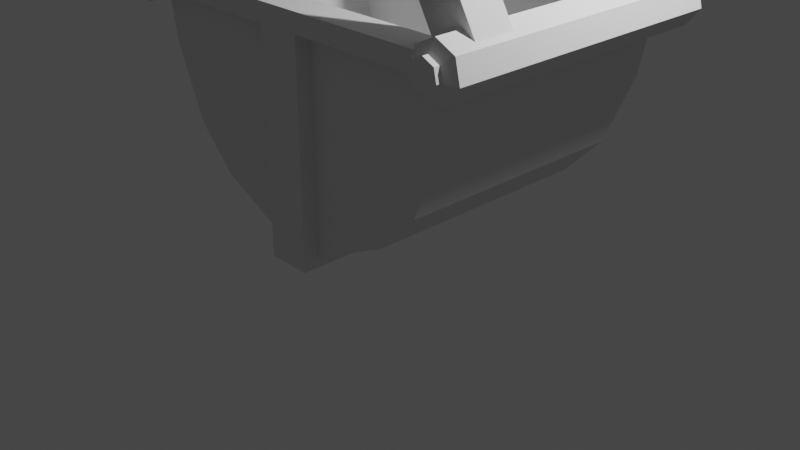 # Source: untitled.blend  (saved by Blender 2.91.10; exported with 4.5.12 LTS)
import bpy
from mathutils import Matrix  # noqa: F401  (used for matrix-valued properties, if any)

bpy.ops.wm.read_factory_settings(use_empty=True)
scene = bpy.context.scene
scene.name = 'Scene'

# ---- collections
col_collection = bpy.data.collections.new('Collection'); scene.collection.children.link(col_collection)

# ---- world
world_world = bpy.data.worlds.new('World'); scene.world = world_world
world_world.use_nodes = True; world_world.node_tree.nodes.clear()
_N = world_world.node_tree.nodes; _L = world_world.node_tree.links
n0 = _N.new('ShaderNodeOutputWorld'); n0.name = 'World Output'; n0.location = (300, 300)
n1 = _N.new('ShaderNodeBackground'); n1.name = 'Background'; n1.location = (10, 300)
n1.inputs[0].default_value = (0.05088, 0.05088, 0.05088, 1.0)
_L.new(n1.outputs[0], n0.inputs[0])
n0.is_active_output = True
world_world.color = (0.05088, 0.05088, 0.05088)
world_world.use_sun_shadow = False
world_world.sun_shadow_jitter_overblur = 0.0

# ---- cameras
cam_camera = bpy.data.cameras.new('Camera')
cam_camera.clip_end = 100.0
cam_camera.ortho_scale = 7.314

# ---- lights
light_light = bpy.data.lights.new('Light', 'POINT')
light_light.transmission_factor = 0.0
light_light.energy = 1000.0
light_light.shadow_soft_size = 0.1
light_light.shadow_maximum_resolution = 0.006
light_light.use_absolute_resolution = True

# ---- meshes
me_plane = bpy.data.meshes.new('Plane')
me_plane.from_pydata([(0.0, -1.249, 0.0), (-0.9675, -1.249, 2.261), (-1.051, -1.412, 2.261), (-0.1176, -1.249, 0.0), (-0.1176, -1.249, 2.261), (-0.1176, -1.249, 0.09774), (-0.5489, -1.249, 0.5219), (-0.7527, -1.249, 0.9432), (-0.9124, -1.249, 1.681), (-0.1176, -1.412, 0.0), (0.0, -1.412, 0.0), (-0.1176, -1.412, 2.261), (0.0, -1.412, 2.261), (-0.1176, -1.412, 0.09774), (-0.9675, -1.066, 2.261), (-0.8534, -1.066, 2.261), (-0.1176, -1.066, 0.09774), (-0.5489, -1.066, 0.5219), (-0.7527, -1.066, 0.9432), (-0.9124, -1.066, 1.681), (-0.1176, -1.066, 0.367), (-0.5252, -1.066, 0.7623), (-0.6846, -1.066, 1.092), (-0.8094, -1.066, 1.668), (-0.1176, -1.066, 2.261), (-0.5252, 0.0, 0.7623), (-0.1176, 0.0, 0.367), (-0.9675, 0.0, 2.261), (-0.8534, 0.0, 2.261), (-0.1176, 0.0, 0.09774), (-0.5489, 0.0, 0.5219), (-0.7527, 0.0, 0.9432), (-0.9124, 0.0, 1.681), (-0.8094, 0.0, 1.668), (-0.6846, 0.0, 1.092), (0.0, -1.066, 0.09774), (0.0, -1.066, 0.367), (0.0, -1.066, 2.261), (-0.1176, -1.066, 0.0), (-0.1176, 0.0, -2.235e-08), (0.0, -1.066, 0.0), (0.0, 0.0, 0.0), (-0.1176, -1.249, 2.459), (0.0, -1.249, 2.459), (-0.9675, -1.249, 2.459), (-0.1176, -1.412, 2.459), (0.0, -1.412, 2.459), (-0.9675, -1.066, 2.459), (-0.8534, -1.066, 2.459), (-0.8534, 0.0, 2.459), (-0.9675, 0.0, 2.459), (-0.1176, -1.066, 2.459), (0.0, -1.066, 2.459), (-1.051, -1.412, 2.459), (-1.051, 0.0, 2.261), (-1.051, 0.0, 2.459)], [], [(3, 0, 10, 9), (1, 8, 19, 14), (9, 10, 12, 11, 13), (5, 3, 9, 13), (27, 28, 49, 50), (4, 5, 13, 11), (7, 6, 17, 18), (8, 7, 18, 19), (6, 5, 16, 17), (17, 16, 29, 30), (8, 1, 4, 5, 6, 7), (21, 22, 34, 25), (14, 19, 32, 27), (28, 15, 48, 49), (20, 24, 15, 23, 22, 21), (47, 44, 53, 55, 50), (27, 32, 33, 28), (31, 30, 25, 34), (32, 31, 34, 33), (25, 30, 29, 26), (22, 23, 33, 34), (18, 17, 30, 31), (23, 15, 28, 33), (16, 20, 26, 29), (20, 21, 25, 26), (19, 18, 31, 32), (24, 20, 36, 37), (20, 16, 35, 36), (16, 29, 39, 38), (5, 16, 38, 3), (0, 3, 38, 40), (39, 41, 40, 38), (2, 53, 55, 54), (43, 42, 45, 46), (48, 47, 50, 49), (42, 44, 47, 48, 51), (42, 43, 52, 51), (15, 24, 51, 48), (37, 24, 51, 52), (11, 12, 46, 45), (27, 50, 55, 54), (11, 45, 53, 2), (45, 42, 44, 53), (14, 27, 54, 2, 1), (4, 1, 2, 11)])
_uv = me_plane.uv_layers.new(name='UVMap')
_uv.uv.foreach_set('vector', [0.0, 0.0, 0.0, 0.0, 0.0, 0.0, 0.0, 0.0, 0.0, 0.0, 0.0, 0.0, 0.0, 0.0, 0.0, 0.0, 0.4982, 0.0, 1.0, 0.0, 1.0, 0.0, 0.4982, 0.0, 0.4982, 0.0, 0.0, 0.0, 0.0, 0.0, 0.0, 0.0, 0.0, 0.0, 0.0, 0.0, 0.0, 0.0, 0.0, 0.0, 0.0, 0.0, 0.4982, 0.0, 0.4982, 0.0, 0.4982, 0.0, 0.4982, 0.0, 0.0, 0.0, 0.0, 0.0, 0.0, 0.0, 0.0, 0.0, 0.0, 0.0, 0.0, 0.0, 0.0, 0.0, 0.0, 0.0, 0.0, 0.0, 0.0, 0.0, 0.0, 0.0, 0.0, 0.0, 0.0, 0.0, 0.0, 0.0, 0.0, 0.0, 0.0, 0.0, 0.0, 0.0, 0.0, 0.0, 0.0, 0.0, 0.0, 0.0, 0.0, 0.0, 0.0, 0.0, 0.2454, 0.0, 0.1259, 0.0, 0.1259, 0.0, 0.2454, 0.0, 0.0, 0.0, 0.0, 0.0, 0.0, 0.0, 0.0, 0.0, 0.0, 0.0, 0.0, 0.0, 0.0, 0.0, 0.0, 0.0, 0.0, 0.0, 0.0, 0.0, 0.0, 0.0, 0.03229, 0.0, 0.1259, 0.0, 0.2454, 0.0, 0.0, 0.0, 0.0, 0.0, 0.4982, 0.0, 0.0, 0.0, 0.0, 0.0, 0.0, 0.0, 0.0, 0.0, 0.03229, 0.0, 0.0, 0.0, 0.1259, 0.0, 0.2454, 0.0, 0.2454, 0.0, 0.1259, 0.0, 0.03229, 0.0, 0.1259, 0.0, 0.1259, 0.0, 0.03229, 0.0, 0.2454, 0.0, 0.2454, 0.0, 0.0, 0.0, 0.0, 0.0, 0.1259, 0.0, 0.03229, 0.0, 0.03229, 0.0, 0.1259, 0.0, 0.0, 0.0, 0.0, 0.0, 0.0, 0.0, 0.0, 0.0, 0.03229, 0.0, 0.0, 0.0, 0.0, 0.0, 0.03229, 0.0, 0.0, 0.0, 0.0, 0.0, 0.0, 0.0, 0.0, 0.0, 0.0, 0.0, 0.2454, 0.0, 0.2454, 0.0, 0.0, 0.0, 0.0, 0.0, 0.0, 0.0, 0.0, 0.0, 0.0, 0.0, 0.0, 0.0, 0.0, 0.0, 0.0, 0.0, 0.0, 0.0, 0.0, 0.0, 0.0, 0.0, 0.0, 0.0, 0.0, 0.0, 0.0, 0.0, 0.0, 0.0, 0.0, 0.0, 0.0, 0.0, 0.0, 0.0, 0.0, 0.0, 0.0, 0.0, 0.0, 0.0, 0.0, 0.0, 0.0, 0.0, 0.0, 0.0, 0.0, 0.0, 0.0, 0.0, 0.0, 0.0, 0.0, 0.0, 0.0, 0.0, 0.4982, 0.0, 0.4982, 0.0, 0.0, 0.0, 0.0, 0.0, 0.0, 0.0, 0.0, 0.0, 0.0, 0.0, 0.0, 0.0, 0.0, 0.0, 0.0, 0.0, 0.0, 0.0, 0.0, 0.0, 0.0, 0.0, 0.0, 0.0, 0.0, 0.0, 0.0, 0.0, 0.0, 0.0, 0.0, 0.0, 0.0, 0.0, 0.0, 0.0, 0.0, 0.0, 0.0, 0.0, 0.0, 0.0, 0.0, 0.0, 0.0, 0.0, 0.0, 0.0, 0.0, 0.0, 0.0, 0.0, 0.0, 0.0, 0.4982, 0.0, 1.0, 0.0, 1.0, 0.0, 0.4982, 0.0, 0.0, 0.0, 0.0, 0.0, 0.0, 0.0, 0.0, 0.0, 0.4982, 0.0, 0.4982, 0.0, 0.4982, 0.0, 0.4982, 0.0, 0.0, 0.0, 0.0, 0.0, 0.0, 0.0, 0.4982, 0.0, 0.0, 0.0, 0.0, 0.0, 0.0, 0.0, 0.4982, 0.0, 0.0, 0.0, 0.4982, 0.0, 0.0, 0.0, 0.4982, 0.0, 0.4982, 0.0])
me_plane.use_remesh_fix_poles = True
me_plane.use_remesh_preserve_attributes = False
me_plane.use_mirror_vertex_groups = False
me_plane.update()
me_circle = bpy.data.meshes.new('Circle')
me_circle.from_pydata([(-1.977, 2.651, -0.6422), (-2.183, 2.551, -0.6422), (-2.234, 2.329, -0.6422), (-2.092, 2.15, -0.6422), (-1.863, 2.15, -0.6422), (-1.72, 2.329, -0.6422), (-1.771, 2.551, -0.6422), (-2.183, 2.551, -0.5424), (-1.977, 2.651, -0.5424), (-2.234, 2.329, -0.5424), (-2.092, 2.15, -0.5424), (-1.863, 2.15, -0.5424), (-1.72, 2.329, -0.5424), (-1.771, 2.551, -0.5424), (-2.094, 2.48, -0.4755), (-1.977, 2.537, -0.4755), (-2.123, 2.354, -0.4755), (-2.042, 2.252, -0.4755), (-1.912, 2.252, -0.4755), (-1.831, 2.354, -0.4755), (-1.86, 2.48, -0.4755), (-2.094, 2.48, -0.4174), (-1.977, 2.537, -0.4174), (-2.123, 2.354, -0.4174), (-2.042, 2.252, -0.4174), (-1.912, 2.252, -0.4174), (-1.831, 2.354, -0.4174), (-1.86, 2.48, -0.4174), (-2.183, 2.551, -1.608), (-1.977, 2.651, -1.608), (-2.234, 2.329, -1.608), (-2.092, 2.15, -1.608), (-1.863, 2.15, -1.608), (-1.72, 2.329, -1.608), (-1.771, 2.551, -1.608), (-1.788, 2.331, -0.8128), (-2.145, 2.537, -0.8128), (-1.788, 2.331, -1.225), (-2.145, 2.537, -1.225), (-1.582, 2.688, -0.8128), (-1.939, 2.894, -0.8128), (-1.582, 2.688, -1.225), (-1.939, 2.894, -1.225), (-0.2408, 5.767, -1.225), (-0.2408, 5.767, -0.8128), (1.977, 2.651, -0.6422), (2.183, 2.551, -0.6422), (2.234, 2.329, -0.6422), (2.092, 2.15, -0.6422), (1.863, 2.15, -0.6422), (1.72, 2.329, -0.6422), (1.771, 2.551, -0.6422), (2.183, 2.551, -0.5424), (1.977, 2.651, -0.5424), (2.234, 2.329, -0.5424), (2.092, 2.15, -0.5424), (1.863, 2.15, -0.5424), (1.72, 2.329, -0.5424), (1.771, 2.551, -0.5424), (2.094, 2.48, -0.4755), (1.977, 2.537, -0.4755), (2.123, 2.354, -0.4755), (2.042, 2.252, -0.4755), (1.912, 2.252, -0.4755), (1.831, 2.354, -0.4755), (1.86, 2.48, -0.4755), (2.094, 2.48, -0.4174), (1.977, 2.537, -0.4174), (2.123, 2.354, -0.4174), (2.042, 2.252, -0.4174), (1.912, 2.252, -0.4174), (1.831, 2.354, -0.4174), (1.86, 2.48, -0.4174), (2.183, 2.551, -1.608), (1.977, 2.651, -1.608), (2.234, 2.329, -1.608), (2.092, 2.15, -1.608), (1.863, 2.15, -1.608), (1.72, 2.329, -1.608), (1.771, 2.551, -1.608), (1.788, 2.331, -0.8128), (2.145, 2.537, -0.8128), (1.788, 2.331, -1.225), (2.145, 2.537, -1.225), (1.582, 2.688, -0.8128), (1.939, 2.894, -0.8128), (1.582, 2.688, -1.225), (1.939, 2.894, -1.225), (0.2408, 5.767, -1.225), (0.0, 5.438, -1.225), (0.0, 5.438, -0.8128), (0.2408, 5.767, -0.8128), (-0.005983, 6.035, -0.8093), (-0.3029, 5.927, -0.8093), (-0.4609, 5.653, -0.8093), (-0.4061, 5.342, -0.8093), (-0.164, 5.139, -0.8093), (0.152, 5.139, -0.8093), (0.3941, 5.342, -0.8093), (0.449, 5.653, -0.8093), (0.291, 5.927, -0.8093), (-0.3029, 5.927, -0.6605), (-0.005983, 6.035, -0.6605), (-0.4609, 5.653, -0.6605), (-0.4061, 5.342, -0.6605), (-0.164, 5.139, -0.6605), (0.152, 5.139, -0.6605), (0.3941, 5.342, -0.6605), (0.449, 5.653, -0.6605), (0.291, 5.927, -0.6605), (-0.1821, 5.783, -0.5477), (-0.005983, 5.847, -0.5477), (-0.2758, 5.62, -0.5477), (-0.2433, 5.436, -0.5477), (-0.09969, 5.315, -0.5477), (0.08773, 5.315, -0.5477), (0.2313, 5.436, -0.5477), (0.2638, 5.62, -0.5477), (0.1701, 5.783, -0.5477), (-0.3029, 5.927, -1.608), (-0.005983, 6.035, -1.608), (-0.4609, 5.653, -1.608), (-0.4061, 5.342, -1.608), (-0.164, 5.139, -1.608), (0.152, 5.139, -1.608), (0.3941, 5.342, -1.608), (0.449, 5.653, -1.608), (0.291, 5.927, -1.608), (-1.977, 2.651, -3.474), (-2.183, 2.551, -3.474), (-2.234, 2.329, -3.474), (-2.092, 2.15, -3.474), (-1.863, 2.15, -3.474), (-1.72, 2.329, -3.474), (-1.771, 2.551, -3.474), (-2.183, 2.551, -3.574), (-1.977, 2.651, -3.574), (-2.234, 2.329, -3.574), (-2.092, 2.15, -3.574), (-1.863, 2.15, -3.574), (-1.72, 2.329, -3.574), (-1.771, 2.551, -3.574), (-2.094, 2.48, -3.641), (-1.977, 2.537, -3.641), (-2.123, 2.354, -3.641), (-2.042, 2.252, -3.641), (-1.912, 2.252, -3.641), (-1.831, 2.354, -3.641), (-1.86, 2.48, -3.641), (-2.094, 2.48, -3.699), (-1.977, 2.537, -3.699), (-2.123, 2.354, -3.699), (-2.042, 2.252, -3.699), (-1.912, 2.252, -3.699), (-1.831, 2.354, -3.699), (-1.86, 2.48, -3.699), (-2.183, 2.551, -2.509), (-1.977, 2.651, -2.509), (-2.234, 2.329, -2.509), (-2.092, 2.15, -2.509), (-1.863, 2.15, -2.509), (-1.72, 2.329, -2.509), (-1.771, 2.551, -2.509), (-1.788, 2.331, -3.304), (-2.145, 2.537, -3.304), (-1.788, 2.331, -2.891), (-2.145, 2.537, -2.891), (-1.582, 2.688, -3.304), (-1.939, 2.894, -3.304), (-1.582, 2.688, -2.891), (-1.939, 2.894, -2.891), (-0.2408, 5.767, -2.891), (-0.2408, 5.767, -3.304), (1.977, 2.651, -3.474), (2.183, 2.551, -3.474), (2.234, 2.329, -3.474), (2.092, 2.15, -3.474), (1.863, 2.15, -3.474), (1.72, 2.329, -3.474), (1.771, 2.551, -3.474), (2.183, 2.551, -3.574), (1.977, 2.651, -3.574), (2.234, 2.329, -3.574), (2.092, 2.15, -3.574), (1.863, 2.15, -3.574), (1.72, 2.329, -3.574), (1.771, 2.551, -3.574), (2.094, 2.48, -3.641), (1.977, 2.537, -3.641), (2.123, 2.354, -3.641), (2.042, 2.252, -3.641), (1.912, 2.252, -3.641), (1.831, 2.354, -3.641), (1.86, 2.48, -3.641), (2.094, 2.48, -3.699), (1.977, 2.537, -3.699), (2.123, 2.354, -3.699), (2.042, 2.252, -3.699), (1.912, 2.252, -3.699), (1.831, 2.354, -3.699), (1.86, 2.48, -3.699), (2.183, 2.551, -2.509), (1.977, 2.651, -2.509), (2.234, 2.329, -2.509), (2.092, 2.15, -2.509), (1.863, 2.15, -2.509), (1.72, 2.329, -2.509), (1.771, 2.551, -2.509), (1.788, 2.331, -3.304), (2.145, 2.537, -3.304), (1.788, 2.331, -2.891), (2.145, 2.537, -2.891), (1.582, 2.688, -3.304), (1.939, 2.894, -3.304), (1.582, 2.688, -2.891), (1.939, 2.894, -2.891), (0.2408, 5.767, -2.891), (0.0, 5.438, -2.891), (0.0, 5.438, -3.304), (0.2408, 5.767, -3.304), (-0.005983, 6.035, -3.307), (-0.3029, 5.927, -3.307), (-0.4609, 5.653, -3.307), (-0.4061, 5.342, -3.307), (-0.164, 5.139, -3.307), (0.152, 5.139, -3.307), (0.3941, 5.342, -3.307), (0.449, 5.653, -3.307), (0.291, 5.927, -3.307), (-0.3029, 5.927, -3.456), (-0.005983, 6.035, -3.456), (-0.4609, 5.653, -3.456), (-0.4061, 5.342, -3.456), (-0.164, 5.139, -3.456), (0.152, 5.139, -3.456), (0.3941, 5.342, -3.456), (0.449, 5.653, -3.456), (0.291, 5.927, -3.456), (-0.1821, 5.783, -3.569), (-0.005983, 5.847, -3.569), (-0.2758, 5.62, -3.569), (-0.2433, 5.436, -3.569), (-0.09969, 5.315, -3.569), (0.08773, 5.315, -3.569), (0.2313, 5.436, -3.569), (0.2638, 5.62, -3.569), (0.1701, 5.783, -3.569), (-0.3029, 5.927, -2.509), (-0.005983, 6.035, -2.509), (-0.4609, 5.653, -2.509), (-0.4061, 5.342, -2.509), (-0.164, 5.139, -2.509), (0.152, 5.139, -2.509), (0.3941, 5.342, -2.509), (0.449, 5.653, -2.509), (0.291, 5.927, -2.509)], [], [(6, 5, 33, 34), (9, 10, 17, 16), (5, 6, 13, 12), (3, 4, 11, 10), (1, 2, 9, 7), (6, 0, 8, 13), (4, 5, 12, 11), (2, 3, 10, 9), (0, 1, 7, 8), (20, 15, 22, 27), (8, 7, 14, 15), (12, 13, 20, 19), (10, 11, 18, 17), (7, 9, 16, 14), (13, 8, 15, 20), (11, 12, 19, 18), (21, 23, 24, 25, 26, 27, 22), (18, 19, 26, 25), (16, 17, 24, 23), (15, 14, 21, 22), (19, 20, 27, 26), (17, 18, 25, 24), (14, 16, 23, 21), (28, 29, 34, 33, 32, 31, 30), (4, 3, 31, 32), (2, 1, 28, 30), (0, 6, 34, 29), (5, 4, 32, 33), (3, 2, 30, 31), (1, 0, 29, 28), (35, 36, 38, 37), (37, 38, 42, 41), (42, 40, 44, 43), (39, 40, 36, 35), (37, 41, 39, 35), (42, 38, 36, 40), (89, 43, 44, 90), (41, 42, 43, 89), (40, 39, 90, 44), (39, 41, 89, 90), (51, 79, 78, 50), (54, 61, 62, 55), (50, 57, 58, 51), (48, 55, 56, 49), (46, 52, 54, 47), (51, 58, 53, 45), (49, 56, 57, 50), (47, 54, 55, 48), (45, 53, 52, 46), (65, 72, 67, 60), (53, 60, 59, 52), (57, 64, 65, 58), (55, 62, 63, 56), (52, 59, 61, 54), (58, 65, 60, 53), (56, 63, 64, 57), (66, 67, 72, 71, 70, 69, 68), (63, 70, 71, 64), (61, 68, 69, 62), (60, 67, 66, 59), (64, 71, 72, 65), (62, 69, 70, 63), (59, 66, 68, 61), (73, 75, 76, 77, 78, 79, 74), (49, 77, 76, 48), (47, 75, 73, 46), (45, 74, 79, 51), (50, 78, 77, 49), (48, 76, 75, 47), (46, 73, 74, 45), (80, 82, 83, 81), (82, 86, 87, 83), (87, 88, 91, 85), (84, 80, 81, 85), (82, 80, 84, 86), (87, 85, 81, 83), (89, 90, 91, 88), (86, 89, 88, 87), (85, 91, 90, 84), (84, 90, 89, 86), (99, 98, 125, 126), (102, 101, 110, 111), (98, 99, 108, 107), (95, 96, 105, 104), (92, 93, 101, 102), (99, 100, 109, 108), (96, 97, 106, 105), (93, 94, 103, 101), (100, 92, 102, 109), (97, 98, 107, 106), (94, 95, 104, 103), (110, 112, 113, 114, 115, 116, 117, 118, 111), (108, 109, 118, 117), (105, 106, 115, 114), (101, 103, 112, 110), (109, 102, 111, 118), (106, 107, 116, 115), (103, 104, 113, 112), (107, 108, 117, 116), (104, 105, 114, 113), (119, 120, 127, 126, 125, 124, 123, 122, 121), (96, 95, 122, 123), (93, 92, 120, 119), (100, 99, 126, 127), (97, 96, 123, 124), (94, 93, 119, 121), (92, 100, 127, 120), (98, 97, 124, 125), (95, 94, 121, 122), (134, 162, 161, 133), (137, 144, 145, 138), (133, 140, 141, 134), (131, 138, 139, 132), (129, 135, 137, 130), (134, 141, 136, 128), (132, 139, 140, 133), (130, 137, 138, 131), (128, 136, 135, 129), (148, 155, 150, 143), (136, 143, 142, 135), (140, 147, 148, 141), (138, 145, 146, 139), (135, 142, 144, 137), (141, 148, 143, 136), (139, 146, 147, 140), (149, 150, 155, 154, 153, 152, 151), (146, 153, 154, 147), (144, 151, 152, 145), (143, 150, 149, 142), (147, 154, 155, 148), (145, 152, 153, 146), (142, 149, 151, 144), (156, 158, 159, 160, 161, 162, 157), (132, 160, 159, 131), (130, 158, 156, 129), (128, 157, 162, 134), (133, 161, 160, 132), (131, 159, 158, 130), (129, 156, 157, 128), (163, 165, 166, 164), (165, 169, 170, 166), (170, 171, 172, 168), (167, 163, 164, 168), (165, 163, 167, 169), (170, 168, 164, 166), (217, 218, 172, 171), (169, 217, 171, 170), (168, 172, 218, 167), (167, 218, 217, 169), (179, 178, 206, 207), (182, 183, 190, 189), (178, 179, 186, 185), (176, 177, 184, 183), (174, 175, 182, 180), (179, 173, 181, 186), (177, 178, 185, 184), (175, 176, 183, 182), (173, 174, 180, 181), (193, 188, 195, 200), (181, 180, 187, 188), (185, 186, 193, 192), (183, 184, 191, 190), (180, 182, 189, 187), (186, 181, 188, 193), (184, 185, 192, 191), (194, 196, 197, 198, 199, 200, 195), (191, 192, 199, 198), (189, 190, 197, 196), (188, 187, 194, 195), (192, 193, 200, 199), (190, 191, 198, 197), (187, 189, 196, 194), (201, 202, 207, 206, 205, 204, 203), (177, 176, 204, 205), (175, 174, 201, 203), (173, 179, 207, 202), (178, 177, 205, 206), (176, 175, 203, 204), (174, 173, 202, 201), (208, 209, 211, 210), (210, 211, 215, 214), (215, 213, 219, 216), (212, 213, 209, 208), (210, 214, 212, 208), (215, 211, 209, 213), (217, 216, 219, 218), (214, 215, 216, 217), (213, 212, 218, 219), (212, 214, 217, 218), (227, 254, 253, 226), (230, 239, 238, 229), (226, 235, 236, 227), (223, 232, 233, 224), (220, 230, 229, 221), (227, 236, 237, 228), (224, 233, 234, 225), (221, 229, 231, 222), (228, 237, 230, 220), (225, 234, 235, 226), (222, 231, 232, 223), (238, 239, 246, 245, 244, 243, 242, 241, 240), (236, 245, 246, 237), (233, 242, 243, 234), (229, 238, 240, 231), (237, 246, 239, 230), (234, 243, 244, 235), (231, 240, 241, 232), (235, 244, 245, 236), (232, 241, 242, 233), (247, 249, 250, 251, 252, 253, 254, 255, 248), (224, 251, 250, 223), (221, 247, 248, 220), (228, 255, 254, 227), (225, 252, 251, 224), (222, 249, 247, 221), (220, 248, 255, 228), (226, 253, 252, 225), (223, 250, 249, 222), (255, 127, 126, 254), (248, 120, 127, 255), (120, 248, 247, 119), (247, 249, 121, 119), (250, 122, 121, 249), (122, 250, 251, 123), (253, 125, 124, 252), (124, 123, 251, 252), (125, 253, 254, 126), (73, 201, 202, 74), (74, 202, 207, 79), (207, 79, 78, 206), (201, 73, 75, 203), (75, 76, 204, 203), (76, 77, 205, 204), (156, 28, 29, 157), (157, 29, 34, 162), (28, 156, 158, 30), (31, 30, 158, 159), (32, 31, 159, 160), (34, 162, 161, 33)])
_uv = me_circle.uv_layers.new(name='UVMap')
_uv.uv.foreach_set('vector', [0.0, 0.0, 0.0, 0.0, 0.0, 0.0, 0.0, 0.0, 0.0, 0.0, 0.0, 0.0, 0.0, 0.0, 0.0, 0.0, 0.0, 0.0, 0.0, 0.0, 0.0, 0.0, 0.0, 0.0, 0.0, 0.0, 0.0, 0.0, 0.0, 0.0, 0.0, 0.0, 0.0, 0.0, 0.0, 0.0, 0.0, 0.0, 0.0, 0.0, 0.0, 0.0, 0.0, 0.0, 0.0, 0.0, 0.0, 0.0, 0.0, 0.0, 0.0, 0.0, 0.0, 0.0, 0.0, 0.0, 0.0, 0.0, 0.0, 0.0, 0.0, 0.0, 0.0, 0.0, 0.0, 0.0, 0.0, 0.0, 0.0, 0.0, 0.0, 0.0, 0.0, 0.0, 0.0, 0.0, 0.0, 0.0, 0.0, 0.0, 0.0, 0.0, 0.0, 0.0, 0.0, 0.0, 0.0, 0.0, 0.0, 0.0, 0.0, 0.0, 0.0, 0.0, 0.0, 0.0, 0.0, 0.0, 0.0, 0.0, 0.0, 0.0, 0.0, 0.0, 0.0, 0.0, 0.0, 0.0, 0.0, 0.0, 0.0, 0.0, 0.0, 0.0, 0.0, 0.0, 0.0, 0.0, 0.0, 0.0, 0.0, 0.0, 0.0, 0.0, 0.0, 0.0, 0.0, 0.0, 0.0, 0.0, 0.0, 0.0, 0.0, 0.0, 0.0, 0.0, 0.0, 0.0, 0.0, 0.0, 0.0, 0.0, 0.0, 0.0, 0.0, 0.0, 0.0, 0.0, 0.0, 0.0, 0.0, 0.0, 0.0, 0.0, 0.0, 0.0, 0.0, 0.0, 0.0, 0.0, 0.0, 0.0, 0.0, 0.0, 0.0, 0.0, 0.0, 0.0, 0.0, 0.0, 0.0, 0.0, 0.0, 0.0, 0.0, 0.0, 0.0, 0.0, 0.0, 0.0, 0.0, 0.0, 0.0, 0.0, 0.0, 0.0, 0.0, 0.0, 0.0, 0.0, 0.0, 0.0, 0.0, 0.0, 0.0, 0.0, 0.0, 0.0, 0.0, 0.0, 0.0, 0.0, 0.0, 0.0, 0.0, 0.0, 0.0, 0.0, 0.0, 0.0, 0.0, 0.0, 0.0, 0.0, 0.0, 0.0, 0.0, 0.0, 0.0, 0.0, 0.0, 0.0, 0.0, 0.0, 0.0, 0.0, 0.0, 0.0, 0.0, 0.0, 0.0, 0.0, 0.0, 0.0, 0.0, 0.0, 0.0, 0.0, 0.0, 0.0, 0.0, 0.0, 0.0, 0.0, 0.0, 0.0, 0.0, 0.0, 0.0, 0.0, 0.0, 0.0, 0.375, 0.0, 0.625, 0.0, 0.625, 0.25, 0.375, 0.25, 0.375, 0.25, 0.625, 0.25, 0.625, 0.5, 0.375, 0.5, 0.625, 0.5, 0.625, 0.75, 0.625, 0.75, 0.625, 0.5, 0.375, 0.75, 0.625, 0.75, 0.625, 1.0, 0.375, 1.0, 0.125, 0.5, 0.375, 0.5, 0.375, 0.75, 0.125, 0.75, 0.625, 0.5, 0.875, 0.5, 0.875, 0.75, 0.625, 0.75, 0.375, 0.5, 0.625, 0.5, 0.625, 0.75, 0.375, 0.75, 0.375, 0.5, 0.625, 0.5, 0.625, 0.5, 0.375, 0.5, 0.625, 0.75, 0.375, 0.75, 0.375, 0.75, 0.625, 0.75, 0.375, 0.75, 0.375, 0.5, 0.375, 0.5, 0.375, 0.75, 0.0, 0.0, 0.0, 0.0, 0.0, 0.0, 0.0, 0.0, 0.0, 0.0, 0.0, 0.0, 0.0, 0.0, 0.0, 0.0, 0.0, 0.0, 0.0, 0.0, 0.0, 0.0, 0.0, 0.0, 0.0, 0.0, 0.0, 0.0, 0.0, 0.0, 0.0, 0.0, 0.0, 0.0, 0.0, 0.0, 0.0, 0.0, 0.0, 0.0, 0.0, 0.0, 0.0, 0.0, 0.0, 0.0, 0.0, 0.0, 0.0, 0.0, 0.0, 0.0, 0.0, 0.0, 0.0, 0.0, 0.0, 0.0, 0.0, 0.0, 0.0, 0.0, 0.0, 0.0, 0.0, 0.0, 0.0, 0.0, 0.0, 0.0, 0.0, 0.0, 0.0, 0.0, 0.0, 0.0, 0.0, 0.0, 0.0, 0.0, 0.0, 0.0, 0.0, 0.0, 0.0, 0.0, 0.0, 0.0, 0.0, 0.0, 0.0, 0.0, 0.0, 0.0, 0.0, 0.0, 0.0, 0.0, 0.0, 0.0, 0.0, 0.0, 0.0, 0.0, 0.0, 0.0, 0.0, 0.0, 0.0, 0.0, 0.0, 0.0, 0.0, 0.0, 0.0, 0.0, 0.0, 0.0, 0.0, 0.0, 0.0, 0.0, 0.0, 0.0, 0.0, 0.0, 0.0, 0.0, 0.0, 0.0, 0.0, 0.0, 0.0, 0.0, 0.0, 0.0, 0.0, 0.0, 0.0, 0.0, 0.0, 0.0, 0.0, 0.0, 0.0, 0.0, 0.0, 0.0, 0.0, 0.0, 0.0, 0.0, 0.0, 0.0, 0.0, 0.0, 0.0, 0.0, 0.0, 0.0, 0.0, 0.0, 0.0, 0.0, 0.0, 0.0, 0.0, 0.0, 0.0, 0.0, 0.0, 0.0, 0.0, 0.0, 0.0, 0.0, 0.0, 0.0, 0.0, 0.0, 0.0, 0.0, 0.0, 0.0, 0.0, 0.0, 0.0, 0.0, 0.0, 0.0, 0.0, 0.0, 0.0, 0.0, 0.0, 0.0, 0.0, 0.0, 0.0, 0.0, 0.0, 0.0, 0.0, 0.0, 0.0, 0.0, 0.0, 0.0, 0.0, 0.0, 0.0, 0.0, 0.0, 0.0, 0.0, 0.0, 0.0, 0.0, 0.0, 0.0, 0.0, 0.0, 0.0, 0.0, 0.0, 0.0, 0.0, 0.0, 0.0, 0.0, 0.0, 0.0, 0.0, 0.0, 0.0, 0.0, 0.0, 0.0, 0.0, 0.0, 0.0, 0.0, 0.0, 0.0, 0.0, 0.0, 0.0, 0.0, 0.0, 0.0, 0.0, 0.0, 0.375, 0.0, 0.375, 0.25, 0.625, 0.25, 0.625, 0.0, 0.375, 0.25, 0.375, 0.5, 0.625, 0.5, 0.625, 0.25, 0.625, 0.5, 0.625, 0.5, 0.625, 0.75, 0.625, 0.75, 0.375, 0.75, 0.375, 1.0, 0.625, 1.0, 0.625, 0.75, 0.125, 0.5, 0.125, 0.75, 0.375, 0.75, 0.375, 0.5, 0.625, 0.5, 0.625, 0.75, 0.875, 0.75, 0.875, 0.5, 0.375, 0.5, 0.375, 0.75, 0.625, 0.75, 0.625, 0.5, 0.375, 0.5, 0.375, 0.5, 0.625, 0.5, 0.625, 0.5, 0.625, 0.75, 0.625, 0.75, 0.375, 0.75, 0.375, 0.75, 0.375, 0.75, 0.375, 0.75, 0.375, 0.5, 0.375, 0.5, 0.0, 0.0, 0.0, 0.0, 0.0, 0.0, 0.0, 0.0, 0.0, 0.0, 0.0, 0.0, 0.0, 0.0, 0.0, 0.0, 0.0, 0.0, 0.0, 0.0, 0.0, 0.0, 0.0, 0.0, 0.0, 0.0, 0.0, 0.0, 0.0, 0.0, 0.0, 0.0, 0.0, 0.0, 0.0, 0.0, 0.0, 0.0, 0.0, 0.0, 0.0, 0.0, 0.0, 0.0, 0.0, 0.0, 0.0, 0.0, 0.0, 0.0, 0.0, 0.0, 0.0, 0.0, 0.0, 0.0, 0.0, 0.0, 0.0, 0.0, 0.0, 0.0, 0.0, 0.0, 0.0, 0.0, 0.0, 0.0, 0.0, 0.0, 0.0, 0.0, 0.0, 0.0, 0.0, 0.0, 0.0, 0.0, 0.0, 0.0, 0.0, 0.0, 0.0, 0.0, 0.0, 0.0, 0.0, 0.0, 0.0, 0.0, 0.0, 0.0, 0.0, 0.0, 0.0, 0.0, 0.0, 0.0, 0.0, 0.0, 0.0, 0.0, 0.0, 0.0, 0.0, 0.0, 0.0, 0.0, 0.0, 0.0, 0.0, 0.0, 0.0, 0.0, 0.0, 0.0, 0.0, 0.0, 0.0, 0.0, 0.0, 0.0, 0.0, 0.0, 0.0, 0.0, 0.0, 0.0, 0.0, 0.0, 0.0, 0.0, 0.0, 0.0, 0.0, 0.0, 0.0, 0.0, 0.0, 0.0, 0.0, 0.0, 0.0, 0.0, 0.0, 0.0, 0.0, 0.0, 0.0, 0.0, 0.0, 0.0, 0.0, 0.0, 0.0, 0.0, 0.0, 0.0, 0.0, 0.0, 0.0, 0.0, 0.0, 0.0, 0.0, 0.0, 0.0, 0.0, 0.0, 0.0, 0.0, 0.0, 0.0, 0.0, 0.0, 0.0, 0.0, 0.0, 0.0, 0.0, 0.0, 0.0, 0.0, 0.0, 0.0, 0.0, 0.0, 0.0, 0.0, 0.0, 0.0, 0.0, 0.0, 0.0, 0.0, 0.0, 0.0, 0.0, 0.0, 0.0, 0.0, 0.0, 0.0, 0.0, 0.0, 0.0, 0.0, 0.0, 0.0, 0.0, 0.0, 0.0, 0.0, 0.0, 0.0, 0.0, 0.0, 0.0, 0.0, 0.0, 0.0, 0.0, 0.0, 0.0, 0.0, 0.0, 0.0, 0.0, 0.0, 0.0, 0.0, 0.0, 0.0, 0.0, 0.0, 0.0, 0.0, 0.0, 0.0, 0.0, 0.0, 0.0, 0.0, 0.0, 0.0, 0.0, 0.0, 0.0, 0.0, 0.0, 0.0, 0.0, 0.0, 0.0, 0.0, 0.0, 0.0, 0.0, 0.0, 0.0, 0.0, 0.0, 0.0, 0.0, 0.0, 0.0, 0.0, 0.0, 0.0, 0.0, 0.0, 0.0, 0.0, 0.0, 0.0, 0.0, 0.0, 0.0, 0.0, 0.0, 0.0, 0.0, 0.0, 0.0, 0.0, 0.0, 0.0, 0.0, 0.0, 0.0, 0.0, 0.0, 0.0, 0.0, 0.0, 0.0, 0.0, 0.0, 0.0, 0.0, 0.0, 0.0, 0.0, 0.0, 0.0, 0.0, 0.0, 0.0, 0.0, 0.0, 0.0, 0.0, 0.0, 0.0, 0.0, 0.0, 0.0, 0.0, 0.0, 0.0, 0.0, 0.0, 0.0, 0.0, 0.0, 0.0, 0.0, 0.0, 0.0, 0.0, 0.0, 0.0, 0.0, 0.0, 0.0, 0.0, 0.0, 0.0, 0.0, 0.0, 0.0, 0.0, 0.0, 0.0, 0.0, 0.0, 0.0, 0.0, 0.0, 0.0, 0.0, 0.0, 0.0, 0.0, 0.0, 0.0, 0.0, 0.0, 0.0, 0.0, 0.0, 0.0, 0.0, 0.0, 0.0, 0.0, 0.0, 0.0, 0.0, 0.0, 0.0, 0.0, 0.0, 0.0, 0.0, 0.0, 0.0, 0.0, 0.0, 0.0, 0.0, 0.0, 0.0, 0.0, 0.0, 0.0, 0.0, 0.0, 0.0, 0.0, 0.0, 0.0, 0.0, 0.0, 0.0, 0.0, 0.0, 0.0, 0.0, 0.0, 0.0, 0.0, 0.0, 0.0, 0.0, 0.0, 0.0, 0.0, 0.0, 0.0, 0.0, 0.0, 0.0, 0.0, 0.0, 0.0, 0.0, 0.0, 0.0, 0.0, 0.0, 0.0, 0.0, 0.0, 0.0, 0.0, 0.0, 0.0, 0.0, 0.0, 0.0, 0.0, 0.0, 0.0, 0.0, 0.0, 0.0, 0.0, 0.0, 0.0, 0.0, 0.0, 0.0, 0.0, 0.0, 0.0, 0.0, 0.0, 0.0, 0.0, 0.0, 0.0, 0.0, 0.0, 0.0, 0.0, 0.0, 0.0, 0.0, 0.0, 0.0, 0.0, 0.0, 0.0, 0.0, 0.0, 0.0, 0.0, 0.0, 0.0, 0.0, 0.0, 0.0, 0.0, 0.0, 0.0, 0.0, 0.0, 0.0, 0.0, 0.0, 0.0, 0.0, 0.0, 0.0, 0.0, 0.0, 0.0, 0.0, 0.0, 0.0, 0.0, 0.0, 0.0, 0.0, 0.0, 0.0, 0.0, 0.0, 0.0, 0.0, 0.0, 0.0, 0.0, 0.375, 0.0, 0.375, 0.25, 0.625, 0.25, 0.625, 0.0, 0.375, 0.25, 0.375, 0.5, 0.625, 0.5, 0.625, 0.25, 0.625, 0.5, 0.625, 0.5, 0.625, 0.75, 0.625, 0.75, 0.375, 0.75, 0.375, 1.0, 0.625, 1.0, 0.625, 0.75, 0.125, 0.5, 0.125, 0.75, 0.375, 0.75, 0.375, 0.5, 0.625, 0.5, 0.625, 0.75, 0.875, 0.75, 0.875, 0.5, 0.375, 0.5, 0.375, 0.75, 0.625, 0.75, 0.625, 0.5, 0.375, 0.5, 0.375, 0.5, 0.625, 0.5, 0.625, 0.5, 0.625, 0.75, 0.625, 0.75, 0.375, 0.75, 0.375, 0.75, 0.375, 0.75, 0.375, 0.75, 0.375, 0.5, 0.375, 0.5, 0.0, 0.0, 0.0, 0.0, 0.0, 0.0, 0.0, 0.0, 0.0, 0.0, 0.0, 0.0, 0.0, 0.0, 0.0, 0.0, 0.0, 0.0, 0.0, 0.0, 0.0, 0.0, 0.0, 0.0, 0.0, 0.0, 0.0, 0.0, 0.0, 0.0, 0.0, 0.0, 0.0, 0.0, 0.0, 0.0, 0.0, 0.0, 0.0, 0.0, 0.0, 0.0, 0.0, 0.0, 0.0, 0.0, 0.0, 0.0, 0.0, 0.0, 0.0, 0.0, 0.0, 0.0, 0.0, 0.0, 0.0, 0.0, 0.0, 0.0, 0.0, 0.0, 0.0, 0.0, 0.0, 0.0, 0.0, 0.0, 0.0, 0.0, 0.0, 0.0, 0.0, 0.0, 0.0, 0.0, 0.0, 0.0, 0.0, 0.0, 0.0, 0.0, 0.0, 0.0, 0.0, 0.0, 0.0, 0.0, 0.0, 0.0, 0.0, 0.0, 0.0, 0.0, 0.0, 0.0, 0.0, 0.0, 0.0, 0.0, 0.0, 0.0, 0.0, 0.0, 0.0, 0.0, 0.0, 0.0, 0.0, 0.0, 0.0, 0.0, 0.0, 0.0, 0.0, 0.0, 0.0, 0.0, 0.0, 0.0, 0.0, 0.0, 0.0, 0.0, 0.0, 0.0, 0.0, 0.0, 0.0, 0.0, 0.0, 0.0, 0.0, 0.0, 0.0, 0.0, 0.0, 0.0, 0.0, 0.0, 0.0, 0.0, 0.0, 0.0, 0.0, 0.0, 0.0, 0.0, 0.0, 0.0, 0.0, 0.0, 0.0, 0.0, 0.0, 0.0, 0.0, 0.0, 0.0, 0.0, 0.0, 0.0, 0.0, 0.0, 0.0, 0.0, 0.0, 0.0, 0.0, 0.0, 0.0, 0.0, 0.0, 0.0, 0.0, 0.0, 0.0, 0.0, 0.0, 0.0, 0.0, 0.0, 0.0, 0.0, 0.0, 0.0, 0.0, 0.0, 0.0, 0.0, 0.0, 0.0, 0.0, 0.0, 0.0, 0.0, 0.0, 0.0, 0.0, 0.0, 0.0, 0.0, 0.0, 0.0, 0.0, 0.0, 0.0, 0.0, 0.0, 0.0, 0.0, 0.0, 0.0, 0.0, 0.0, 0.0, 0.0, 0.0, 0.0, 0.0, 0.0, 0.0, 0.0, 0.0, 0.0, 0.0, 0.0, 0.0, 0.0, 0.0, 0.0, 0.0, 0.0, 0.0, 0.0, 0.0, 0.0, 0.0, 0.0, 0.0, 0.0, 0.0, 0.0, 0.0, 0.0, 0.0, 0.0, 0.0, 0.0, 0.0, 0.0, 0.0, 0.375, 0.0, 0.625, 0.0, 0.625, 0.25, 0.375, 0.25, 0.375, 0.25, 0.625, 0.25, 0.625, 0.5, 0.375, 0.5, 0.625, 0.5, 0.625, 0.75, 0.625, 0.75, 0.625, 0.5, 0.375, 0.75, 0.625, 0.75, 0.625, 1.0, 0.375, 1.0, 0.125, 0.5, 0.375, 0.5, 0.375, 0.75, 0.125, 0.75, 0.625, 0.5, 0.875, 0.5, 0.875, 0.75, 0.625, 0.75, 0.375, 0.5, 0.625, 0.5, 0.625, 0.75, 0.375, 0.75, 0.375, 0.5, 0.625, 0.5, 0.625, 0.5, 0.375, 0.5, 0.625, 0.75, 0.375, 0.75, 0.375, 0.75, 0.625, 0.75, 0.375, 0.75, 0.375, 0.5, 0.375, 0.5, 0.375, 0.75, 0.0, 0.0, 0.0, 0.0, 0.0, 0.0, 0.0, 0.0, 0.0, 0.0, 0.0, 0.0, 0.0, 0.0, 0.0, 0.0, 0.0, 0.0, 0.0, 0.0, 0.0, 0.0, 0.0, 0.0, 0.0, 0.0, 0.0, 0.0, 0.0, 0.0, 0.0, 0.0, 0.0, 0.0, 0.0, 0.0, 0.0, 0.0, 0.0, 0.0, 0.0, 0.0, 0.0, 0.0, 0.0, 0.0, 0.0, 0.0, 0.0, 0.0, 0.0, 0.0, 0.0, 0.0, 0.0, 0.0, 0.0, 0.0, 0.0, 0.0, 0.0, 0.0, 0.0, 0.0, 0.0, 0.0, 0.0, 0.0, 0.0, 0.0, 0.0, 0.0, 0.0, 0.0, 0.0, 0.0, 0.0, 0.0, 0.0, 0.0, 0.0, 0.0, 0.0, 0.0, 0.0, 0.0, 0.0, 0.0, 0.0, 0.0, 0.0, 0.0, 0.0, 0.0, 0.0, 0.0, 0.0, 0.0, 0.0, 0.0, 0.0, 0.0, 0.0, 0.0, 0.0, 0.0, 0.0, 0.0, 0.0, 0.0, 0.0, 0.0, 0.0, 0.0, 0.0, 0.0, 0.0, 0.0, 0.0, 0.0, 0.0, 0.0, 0.0, 0.0, 0.0, 0.0, 0.0, 0.0, 0.0, 0.0, 0.0, 0.0, 0.0, 0.0, 0.0, 0.0, 0.0, 0.0, 0.0, 0.0, 0.0, 0.0, 0.0, 0.0, 0.0, 0.0, 0.0, 0.0, 0.0, 0.0, 0.0, 0.0, 0.0, 0.0, 0.0, 0.0, 0.0, 0.0, 0.0, 0.0, 0.0, 0.0, 0.0, 0.0, 0.0, 0.0, 0.0, 0.0, 0.0, 0.0, 0.0, 0.0, 0.0, 0.0, 0.0, 0.0, 0.0, 0.0, 0.0, 0.0, 0.0, 0.0, 0.0, 0.0, 0.0, 0.0, 0.0, 0.0, 0.0, 0.0, 0.0, 0.0, 0.0, 0.0, 0.0, 0.0, 0.0, 0.0, 0.0, 0.0, 0.0, 0.0, 0.0, 0.0, 0.0, 0.0, 0.0, 0.0, 0.0, 0.0, 0.0, 0.0, 0.0, 0.0, 0.0, 0.0, 0.0, 0.0, 0.0, 0.0, 0.0, 0.0, 0.0, 0.0, 0.0, 0.0, 0.0, 0.0, 0.0, 0.0, 0.0, 0.0, 0.0, 0.0, 0.0, 0.0, 0.0, 0.0, 0.0, 0.0, 0.0, 0.0, 0.0, 0.0, 0.0, 0.0, 0.0, 0.0, 0.0, 0.0, 0.0, 0.0, 0.0, 0.0, 0.0, 0.0, 0.0, 0.0, 0.0, 0.0, 0.0, 0.0, 0.0, 0.0, 0.0, 0.0, 0.0, 0.0, 0.0, 0.0, 0.0, 0.0, 0.0, 0.0, 0.0, 0.0, 0.0, 0.0, 0.0, 0.0, 0.0, 0.0, 0.0, 0.0, 0.0, 0.0, 0.0, 0.0, 0.0, 0.0, 0.0, 0.0, 0.0, 0.0, 0.0, 0.0, 0.0, 0.0, 0.0, 0.0, 0.0, 0.0, 0.0, 0.0, 0.0, 0.0, 0.0, 0.0, 0.0, 0.0, 0.0, 0.0, 0.0, 0.0, 0.0, 0.0, 0.0, 0.0, 0.0, 0.0, 0.0, 0.0, 0.0, 0.0, 0.0, 0.0, 0.0, 0.0, 0.0, 0.0, 0.0, 0.0, 0.0, 0.0, 0.0, 0.0, 0.0, 0.0, 0.0, 0.0, 0.0, 0.0, 0.0, 0.0, 0.0, 0.0, 0.0, 0.0, 0.0, 0.0, 0.0, 0.0, 0.0, 0.0, 0.0, 0.0, 0.0, 0.0, 0.0, 0.0, 0.0, 0.0, 0.0, 0.0, 0.0, 0.0, 0.0, 0.0, 0.0, 0.0, 0.0, 0.0, 0.0, 0.0, 0.0, 0.0, 0.0, 0.0, 0.0, 0.0, 0.0, 0.0, 0.0, 0.0, 0.0, 0.0, 0.0, 0.0, 0.0, 0.0, 0.0, 0.0, 0.0, 0.0, 0.0, 0.0, 0.0, 0.0, 0.0, 0.0, 0.0, 0.0, 0.0, 0.0, 0.0, 0.0, 0.0, 0.0, 0.0, 0.0, 0.0, 0.0, 0.0, 0.0, 0.0, 0.0, 0.0, 0.0, 0.0, 0.0])
me_circle.use_remesh_fix_poles = True
me_circle.use_remesh_preserve_attributes = False
me_circle.use_mirror_vertex_groups = False
me_circle.update()

# ---- objects
ob_light = bpy.data.objects.new('Light', light_light)
ob_camera = bpy.data.objects.new('Camera', cam_camera)
ob_plane = bpy.data.objects.new('Plane', me_plane)
ob_circle = bpy.data.objects.new('Circle', me_circle)

# ---- transforms, parenting, visibility, modifiers, constraints
ob_light.location = (4.076, 1.005, 5.904)
ob_light.rotation_euler = (0.6503, 0.05522, 1.866)
ob_light.lock_rotations_4d = False
ob_light.empty_display_type = 'ARROWS'
ob_light.color = (0.0, 0.0, 0.0, 0.0)
ob_light.lineart.crease_threshold = 0.0
ob_camera.location = (7.359, -6.926, 4.958)
ob_camera.rotation_euler = (1.109, 0.0, 0.8149)
ob_camera.lock_rotations_4d = False
ob_camera.empty_display_type = 'ARROWS'
ob_camera.color = (0.0, 0.0, 0.0, 0.0)
ob_camera.display_type = 'WIRE'
ob_camera.lineart.crease_threshold = 0.0
ob_plane.location = (0.0, 0.0, 0.0)
ob_plane.scale = (1.997, 1.0, 1.0)
ob_plane.lineart.crease_threshold = 0.0
_m = ob_plane.modifiers.new('Mirror', 'MIRROR')
_m.use_axis = (True, True, False)
_m.use_clip = True
ob_circle.location = (0.0, -2.055, 0.0)
ob_circle.rotation_euler = (1.571, -0.0, 0.0)
ob_circle.lineart.crease_threshold = 0.0

# ---- collection membership
col_collection.objects.link(ob_light)
col_collection.objects.link(ob_camera)
col_collection.objects.link(ob_plane)
col_collection.objects.link(ob_circle)

# ---- scene / render settings (as saved in the file)
scene.camera = ob_camera
scene.frame_start = 1; scene.frame_end = 250; scene.frame_set(1)
scene.render.engine = 'BLENDER_EEVEE_NEXT'
scene.cycles.use_denoising = False
scene.cycles.samples = 128
scene.cycles.sampling_pattern = 'TABULATED_SOBOL'
scene.cycles.use_adaptive_sampling = False
scene.cycles.use_light_tree = False
scene.view_settings.view_transform = 'Filmic'
bpy.context.view_layer.update()
